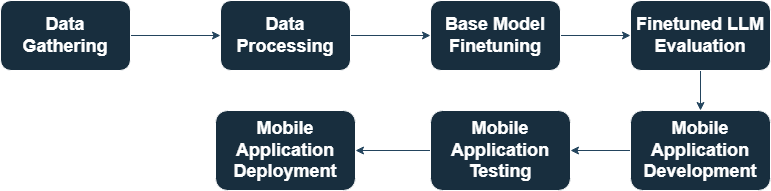

The diagram above was exported from draw.io. Its source (the exported page's mxGraphModel, read from the mxfile embedded in the PNG):
<mxGraphModel dx="1050" dy="572" grid="1" gridSize="10" guides="1" tooltips="1" connect="1" arrows="1" fold="1" page="1" pageScale="1" pageWidth="850" pageHeight="1100" math="0" shadow="0">
  <root>
    <mxCell id="0" />
    <mxCell id="1" parent="0" />
    <mxCell id="R1peTby90Szr4qrCcGnH-5" style="edgeStyle=orthogonalEdgeStyle;rounded=0;orthogonalLoop=1;jettySize=auto;html=1;entryX=0;entryY=0.5;entryDx=0;entryDy=0;strokeColor=#23445D;labelBackgroundColor=none;fontColor=default;" edge="1" parent="1" source="R1peTby90Szr4qrCcGnH-1" target="R1peTby90Szr4qrCcGnH-2">
      <mxGeometry relative="1" as="geometry" />
    </mxCell>
    <mxCell id="R1peTby90Szr4qrCcGnH-1" value="&lt;b style=&quot;font-size: 18px;&quot;&gt;Data Gathering&lt;/b&gt;" style="rounded=1;whiteSpace=wrap;html=1;fillColor=#182E3E;strokeColor=#FFFFFF;labelBackgroundColor=none;fontColor=#FFFFFF;fontSize=18;" vertex="1" parent="1">
      <mxGeometry x="110" y="220" width="130" height="70" as="geometry" />
    </mxCell>
    <mxCell id="R1peTby90Szr4qrCcGnH-6" style="edgeStyle=orthogonalEdgeStyle;rounded=0;orthogonalLoop=1;jettySize=auto;html=1;entryX=0;entryY=0.5;entryDx=0;entryDy=0;strokeColor=#23445D;labelBackgroundColor=none;fontColor=default;" edge="1" parent="1" source="R1peTby90Szr4qrCcGnH-2" target="R1peTby90Szr4qrCcGnH-3">
      <mxGeometry relative="1" as="geometry" />
    </mxCell>
    <mxCell id="R1peTby90Szr4qrCcGnH-2" value="&lt;b style=&quot;font-size: 18px;&quot;&gt;Data Processing&lt;/b&gt;" style="rounded=1;whiteSpace=wrap;html=1;fillColor=#182E3E;strokeColor=#FFFFFF;labelBackgroundColor=none;fontColor=#FFFFFF;fontSize=18;" vertex="1" parent="1">
      <mxGeometry x="330" y="220" width="130" height="70" as="geometry" />
    </mxCell>
    <mxCell id="R1peTby90Szr4qrCcGnH-7" style="edgeStyle=orthogonalEdgeStyle;rounded=0;orthogonalLoop=1;jettySize=auto;html=1;entryX=0;entryY=0.5;entryDx=0;entryDy=0;strokeColor=#23445D;labelBackgroundColor=none;fontColor=default;" edge="1" parent="1" source="R1peTby90Szr4qrCcGnH-3" target="R1peTby90Szr4qrCcGnH-4">
      <mxGeometry relative="1" as="geometry" />
    </mxCell>
    <mxCell id="R1peTby90Szr4qrCcGnH-3" value="&lt;b style=&quot;font-size: 18px;&quot;&gt;Base Model Finetuning&lt;/b&gt;" style="rounded=1;whiteSpace=wrap;html=1;fillColor=#182E3E;strokeColor=#FFFFFF;labelBackgroundColor=none;fontColor=#FFFFFF;fontSize=18;" vertex="1" parent="1">
      <mxGeometry x="540" y="220" width="130" height="70" as="geometry" />
    </mxCell>
    <mxCell id="R1peTby90Szr4qrCcGnH-10" style="edgeStyle=orthogonalEdgeStyle;rounded=0;orthogonalLoop=1;jettySize=auto;html=1;entryX=0.5;entryY=0;entryDx=0;entryDy=0;strokeColor=#23445D;labelBackgroundColor=none;fontColor=default;" edge="1" parent="1" source="R1peTby90Szr4qrCcGnH-4" target="R1peTby90Szr4qrCcGnH-8">
      <mxGeometry relative="1" as="geometry" />
    </mxCell>
    <mxCell id="R1peTby90Szr4qrCcGnH-4" value="&lt;b style=&quot;font-size: 18px;&quot;&gt;Finetuned LLM Evaluation&lt;/b&gt;" style="rounded=1;whiteSpace=wrap;html=1;fillColor=#182E3E;strokeColor=#FFFFFF;labelBackgroundColor=none;fontColor=#FFFFFF;fontSize=18;" vertex="1" parent="1">
      <mxGeometry x="740" y="220" width="140" height="70" as="geometry" />
    </mxCell>
    <mxCell id="R1peTby90Szr4qrCcGnH-14" style="edgeStyle=orthogonalEdgeStyle;rounded=0;orthogonalLoop=1;jettySize=auto;html=1;entryX=1;entryY=0.5;entryDx=0;entryDy=0;strokeColor=#23445D;labelBackgroundColor=none;fontColor=default;" edge="1" parent="1" source="R1peTby90Szr4qrCcGnH-8" target="R1peTby90Szr4qrCcGnH-13">
      <mxGeometry relative="1" as="geometry" />
    </mxCell>
    <mxCell id="R1peTby90Szr4qrCcGnH-8" value="&lt;b style=&quot;font-size: 18px;&quot;&gt;Mobile Application Development&lt;/b&gt;" style="rounded=1;whiteSpace=wrap;html=1;fillColor=#182E3E;strokeColor=#FFFFFF;labelBackgroundColor=none;fontColor=#FFFFFF;fontSize=18;" vertex="1" parent="1">
      <mxGeometry x="740" y="330" width="140" height="80" as="geometry" />
    </mxCell>
    <mxCell id="R1peTby90Szr4qrCcGnH-16" style="edgeStyle=orthogonalEdgeStyle;rounded=0;orthogonalLoop=1;jettySize=auto;html=1;exitX=0;exitY=0.5;exitDx=0;exitDy=0;entryX=1;entryY=0.5;entryDx=0;entryDy=0;strokeColor=#23445D;labelBackgroundColor=none;fontColor=default;" edge="1" parent="1" source="R1peTby90Szr4qrCcGnH-13" target="R1peTby90Szr4qrCcGnH-15">
      <mxGeometry relative="1" as="geometry" />
    </mxCell>
    <mxCell id="R1peTby90Szr4qrCcGnH-13" value="&lt;b style=&quot;font-size: 18px;&quot;&gt;Mobile Application Testing&lt;/b&gt;" style="rounded=1;whiteSpace=wrap;html=1;fillColor=#182E3E;strokeColor=#FFFFFF;labelBackgroundColor=none;fontColor=#FFFFFF;fontSize=18;" vertex="1" parent="1">
      <mxGeometry x="540" y="330" width="140" height="80" as="geometry" />
    </mxCell>
    <mxCell id="R1peTby90Szr4qrCcGnH-15" value="&lt;b style=&quot;font-size: 18px;&quot;&gt;Mobile Application Deployment&lt;/b&gt;" style="rounded=1;whiteSpace=wrap;html=1;fillColor=#182E3E;strokeColor=#FFFFFF;labelBackgroundColor=none;fontColor=#FFFFFF;fontSize=18;" vertex="1" parent="1">
      <mxGeometry x="325" y="330" width="140" height="80" as="geometry" />
    </mxCell>
  </root>
</mxGraphModel>